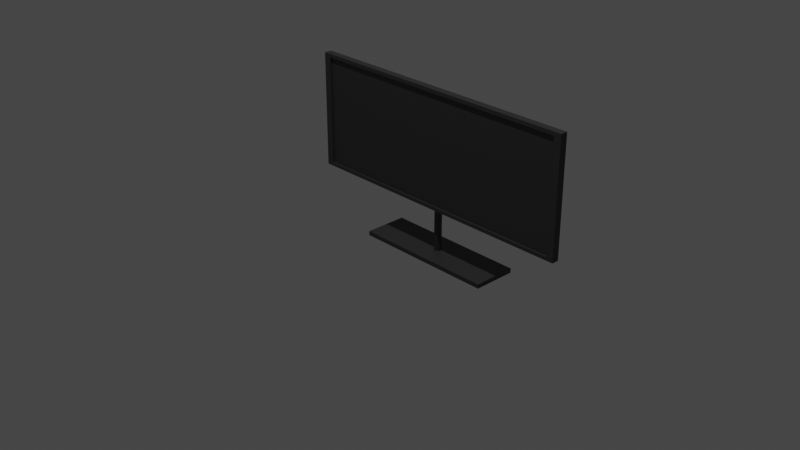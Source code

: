 # Source: blend.blend  (saved by Blender 3.3.6; exported with 4.5.12 LTS)
import bpy
from mathutils import Matrix  # noqa: F401  (used for matrix-valued properties, if any)

bpy.ops.wm.read_factory_settings(use_empty=True)
scene = bpy.context.scene
scene.name = 'Scene'

# ---- collections
col_collection = bpy.data.collections.new('Collection'); scene.collection.children.link(col_collection)

# ---- materials (node trees are filled in below, after node groups)
mat_002 = bpy.data.materials.new('Материал.002')
mat_002.use_transparent_shadow = False
mat_003 = bpy.data.materials.new('Материал.003')
mat_003.use_transparent_shadow = False
mat_004 = bpy.data.materials.new('Материал.004')
mat_004.use_transparent_shadow = False

# ---- material node trees
mat_002.use_nodes = True; mat_002.node_tree.nodes.clear()
_N = mat_002.node_tree.nodes; _L = mat_002.node_tree.links
n0 = _N.new('ShaderNodeBsdfPrincipled'); n0.name = 'Principled BSDF'; n0.location = (10, 300)
n0.distribution = 'GGX'
n0.subsurface_method = 'RANDOM_WALK_SKIN'
n0.inputs[0].default_value = (0.04092, 0.04231, 0.04092, 1.0)
n0.inputs[3].default_value = 1.45
n0.inputs[27].default_value = (0.0, 0.0, 0.0, 1.0)
n0.inputs[28].default_value = 1.0
n1 = _N.new('ShaderNodeOutputMaterial'); n1.name = 'Material Output'; n1.location = (300, 300)
_L.new(n0.outputs[0], n1.inputs[0])
n1.is_active_output = True
mat_003.use_nodes = True; mat_003.node_tree.nodes.clear()
_N = mat_003.node_tree.nodes; _L = mat_003.node_tree.links
n0 = _N.new('ShaderNodeBsdfPrincipled'); n0.name = 'Principled BSDF'; n0.location = (10, 300)
n0.distribution = 'GGX'
n0.subsurface_method = 'RANDOM_WALK_SKIN'
n0.inputs[0].default_value = (0.04092, 0.04231, 0.04092, 1.0)
n0.inputs[3].default_value = 1.45
n0.inputs[27].default_value = (0.0, 0.0, 0.0, 1.0)
n0.inputs[28].default_value = 1.0
n1 = _N.new('ShaderNodeOutputMaterial'); n1.name = 'Material Output'; n1.location = (300, 300)
_L.new(n0.outputs[0], n1.inputs[0])
n1.is_active_output = True
mat_004.use_nodes = True; mat_004.node_tree.nodes.clear()
_N = mat_004.node_tree.nodes; _L = mat_004.node_tree.links
n0 = _N.new('ShaderNodeBsdfPrincipled'); n0.name = 'Principled BSDF'; n0.location = (10, 300)
n0.distribution = 'GGX'
n0.subsurface_method = 'RANDOM_WALK_SKIN'
n0.inputs[0].default_value = (0.04092, 0.04231, 0.04092, 1.0)
n0.inputs[3].default_value = 1.45
n0.inputs[27].default_value = (0.0, 0.0, 0.0, 1.0)
n0.inputs[28].default_value = 1.0
n1 = _N.new('ShaderNodeOutputMaterial'); n1.name = 'Material Output'; n1.location = (300, 300)
_L.new(n0.outputs[0], n1.inputs[0])
n1.is_active_output = True

# ---- world
world_world = bpy.data.worlds.new('World'); scene.world = world_world
world_world.use_nodes = True; world_world.node_tree.nodes.clear()
_N = world_world.node_tree.nodes; _L = world_world.node_tree.links
n0 = _N.new('ShaderNodeOutputWorld'); n0.name = 'World Output'; n0.location = (300, 300)
n1 = _N.new('ShaderNodeBackground'); n1.name = 'Background'; n1.location = (10, 300)
n1.inputs[0].default_value = (0.05088, 0.05088, 0.05088, 1.0)
_L.new(n1.outputs[0], n0.inputs[0])
n0.is_active_output = True
world_world.color = (0.05088, 0.05088, 0.05088)
world_world.use_sun_shadow = False
world_world.sun_shadow_jitter_overblur = 0.0

# ---- cameras
cam_camera = bpy.data.cameras.new('Camera')
cam_camera.clip_end = 100.0
cam_camera.ortho_scale = 7.314

# ---- lights
light_light = bpy.data.lights.new('Light', 'POINT')
light_light.transmission_factor = 0.0
light_light.energy = 1000.0
light_light.shadow_soft_size = 0.1
light_light.shadow_maximum_resolution = 0.006
light_light.use_absolute_resolution = True

# ---- meshes
me_cube = bpy.data.meshes.new('Cube')
me_cube.from_pydata([(1.0, 1.0, 1.0), (1.0, 1.0, -1.0), (1.0, -1.0, 1.0), (1.0, -1.0, -1.0), (-1.0, 1.0, 1.0), (-1.0, 1.0, -1.0), (-1.0, -1.0, 1.0), (-1.0, -1.0, -1.0)], [], [(0, 4, 6, 2), (3, 2, 6, 7), (7, 6, 4, 5), (5, 1, 3, 7), (1, 0, 2, 3), (5, 4, 0, 1)])
_uv = me_cube.uv_layers.new(name='UVMap')
_uv.uv.foreach_set('vector', [0.625, 0.5, 0.875, 0.5, 0.875, 0.75, 0.625, 0.75, 0.375, 0.75, 0.625, 0.75, 0.625, 1.0, 0.375, 1.0, 0.375, 0.0, 0.625, 0.0, 0.625, 0.25, 0.375, 0.25, 0.125, 0.5, 0.375, 0.5, 0.375, 0.75, 0.125, 0.75, 0.375, 0.5, 0.625, 0.5, 0.625, 0.75, 0.375, 0.75, 0.375, 0.25, 0.625, 0.25, 0.625, 0.5, 0.375, 0.5])
me_cube.materials.append(mat_002)
me_cube.use_mirror_vertex_groups = False
me_cube.update()
me_x = bpy.data.meshes.new('Цилиндр')
me_x.from_pydata([(0.0, 0.05, -0.5), (0.0, 0.05, 0.5), (0.02939, 0.04045, -0.5), (0.02939, 0.04045, 0.5), (0.04755, 0.01545, -0.5), (0.04755, 0.01545, 0.5), (0.04755, -0.01545, -0.5), (0.04755, -0.01545, 0.5), (0.02939, -0.04045, -0.5), (0.02939, -0.04045, 0.5), (0.0, -0.05, -0.5), (0.0, -0.05, 0.5), (-0.02939, -0.04045, -0.5), (-0.02939, -0.04045, 0.5), (-0.04755, -0.01545, -0.5), (-0.04755, -0.01545, 0.5), (-0.04755, 0.01545, -0.5), (-0.04755, 0.01545, 0.5), (-0.02939, 0.04045, -0.5), (-0.02939, 0.04045, 0.5)], [], [(0, 1, 3, 2), (2, 3, 5, 4), (4, 5, 7, 6), (6, 7, 9, 8), (8, 9, 11, 10), (10, 11, 13, 12), (12, 13, 15, 14), (14, 15, 17, 16), (3, 1, 19, 17, 15, 13, 11, 9, 7, 5), (16, 17, 19, 18), (18, 19, 1, 0), (0, 2, 4, 6, 8, 10, 12, 14, 16, 18)])
_uv = me_x.uv_layers.new(name='UVКарта')
_uv.uv.foreach_set('vector', [1.0, 0.5, 1.0, 1.0, 0.9, 1.0, 0.9, 0.5, 0.9, 0.5, 0.9, 1.0, 0.8, 1.0, 0.8, 0.5, 0.8, 0.5, 0.8, 1.0, 0.7, 1.0, 0.7, 0.5, 0.7, 0.5, 0.7, 1.0, 0.6, 1.0, 0.6, 0.5, 0.6, 0.5, 0.6, 1.0, 0.5, 1.0, 0.5, 0.5, 0.5, 0.5, 0.5, 1.0, 0.4, 1.0, 0.4, 0.5, 0.4, 0.5, 0.4, 1.0, 0.3, 1.0, 0.3, 0.5, 0.3, 0.5, 0.3, 1.0, 0.2, 1.0, 0.2, 0.5, 0.3911, 0.4442, 0.25, 0.49, 0.1089, 0.4442, 0.02175, 0.3242, 0.02175, 0.1758, 0.1089, 0.05584, 0.25, 0.01, 0.3911, 0.05584, 0.4783, 0.1758, 0.4783, 0.3242, 0.2, 0.5, 0.2, 1.0, 0.1, 1.0, 0.1, 0.5, 0.1, 0.5, 0.1, 1.0, -7.451e-08, 1.0, -7.451e-08, 0.5, 0.75, 0.49, 0.8911, 0.4442, 0.9783, 0.3242, 0.9783, 0.1758, 0.8911, 0.05584, 0.75, 0.01, 0.6089, 0.05584, 0.5217, 0.1758, 0.5217, 0.3242, 0.6089, 0.4442])
me_x.materials.append(mat_003)
me_x.update()
me_x_1 = bpy.data.meshes.new('Куб')
me_x_1.from_pydata([(-1.0, -1.0, -1.0), (-1.0, -1.0, 1.0), (-1.0, 1.0, -1.0), (-0.95, -0.5, -0.9375), (-1.0, 1.0, 1.0), (-0.95, -0.5, 0.9375), (1.0, -1.0, -1.0), (1.0, -1.0, 1.0), (1.0, 1.0, -1.0), (0.95, -0.5, -0.9375), (1.0, 1.0, 1.0), (0.95, -0.5, 0.9375), (0.95, -1.0, -0.9375), (0.95, -1.0, 0.9375), (-0.95, -1.0, -0.9375), (-0.95, -1.0, 0.9375)], [], [(0, 1, 4, 2), (2, 4, 10, 8), (8, 10, 7, 6), (14, 0, 6, 7, 1, 15, 13, 12), (1, 0, 14, 15), (2, 8, 6, 0), (10, 4, 1, 7), (3, 5, 15, 14), (3, 9, 11, 5), (11, 9, 12, 13), (12, 9, 3, 14), (5, 11, 13, 15)])
_uv = me_x_1.uv_layers.new(name='UVКарта')
_uv.uv.foreach_set('vector', [0.375, 0.0, 0.625, 0.0, 0.625, 0.25, 0.375, 0.25, 0.375, 0.25, 0.625, 0.25, 0.625, 0.5, 0.375, 0.5, 0.375, 0.5, 0.625, 0.5, 0.625, 0.75, 0.375, 0.75, 0.3828, 0.9937, 0.375, 1.0, 0.375, 0.75, 0.625, 0.75, 0.625, 1.0, 0.6172, 0.9937, 0.6172, 0.7562, 0.3828, 0.7562, 0.625, 1.0, 0.375, 1.0, 0.3828, 0.9937, 0.6172, 0.9937, 0.125, 0.5, 0.375, 0.5, 0.375, 0.75, 0.125, 0.75, 0.625, 0.5, 0.875, 0.5, 0.875, 0.75, 0.625, 0.75, 0.375, 0.25, 0.625, 0.25, 0.625, 0.1875, 0.375, 0.1875, 0.375, 0.25, 0.375, 0.5, 0.625, 0.5, 0.625, 0.25, 0.625, 0.5, 0.375, 0.5, 0.375, 0.5625, 0.625, 0.5625, 0.375, 0.5625, 0.375, 0.5, 0.125, 0.5, 0.125, 0.5625, 0.875, 0.5, 0.625, 0.5, 0.625, 0.5625, 0.875, 0.5625])
me_x_1.materials.append(mat_004)
me_x_1.update()

# ---- objects
ob_cube = bpy.data.objects.new('Cube', me_cube)
ob_light = bpy.data.objects.new('Light', light_light)
ob_camera = bpy.data.objects.new('Camera', cam_camera)
ob_x = bpy.data.objects.new('Цилиндр', me_x)
ob_x_1 = bpy.data.objects.new('Куб', me_x_1)

# ---- transforms, parenting, visibility, modifiers, constraints
ob_cube.location = (0.05633, -0.2071, 0.3991)
ob_cube.scale = (0.7541, 0.2262, 0.02262)
ob_cube.lock_rotations_4d = False
ob_cube.empty_display_type = 'ARROWS'
ob_cube.lineart.crease_threshold = 0.0
ob_light.location = (0.7473, -2.672, 10.0)
ob_light.rotation_euler = (0.6503, 0.05522, 1.866)
ob_light.scale = (0.7541, 0.7541, 0.7541)
ob_light.lock_rotations_4d = False
ob_light.empty_display_type = 'ARROWS'
ob_light.color = (0.0, 0.0, 0.0, 0.0)
ob_light.lineart.crease_threshold = 0.0
ob_camera.location = (6.829, -7.1, 5.492)
ob_camera.rotation_euler = (1.109, 0.0, 0.8149)
ob_camera.lock_rotations_4d = False
ob_camera.empty_display_type = 'ARROWS'
ob_camera.color = (0.0, 0.0, 0.0, 0.0)
ob_camera.display_type = 'WIRE'
ob_camera.lineart.crease_threshold = 0.0
ob_x.location = (0.05633, -0.2071, 0.7761)
ob_x.scale = (0.7541, 0.7541, 0.7541)
ob_x_1.location = (0.05633, -0.2825, 1.5)
ob_x_1.scale = (1.508, 0.03771, 0.6033)

# ---- collection membership
col_collection.objects.link(ob_cube)
col_collection.objects.link(ob_light)
col_collection.objects.link(ob_camera)
col_collection.objects.link(ob_x)
col_collection.objects.link(ob_x_1)

# ---- scene / render settings (as saved in the file)
scene.camera = ob_camera
scene.frame_start = 1; scene.frame_end = 250; scene.frame_set(1)
scene.render.engine = 'BLENDER_EEVEE_NEXT'
scene.cycles.sampling_pattern = 'TABULATED_SOBOL'
scene.cycles.use_light_tree = False
scene.view_settings.view_transform = 'Filmic'
bpy.context.view_layer.update()
